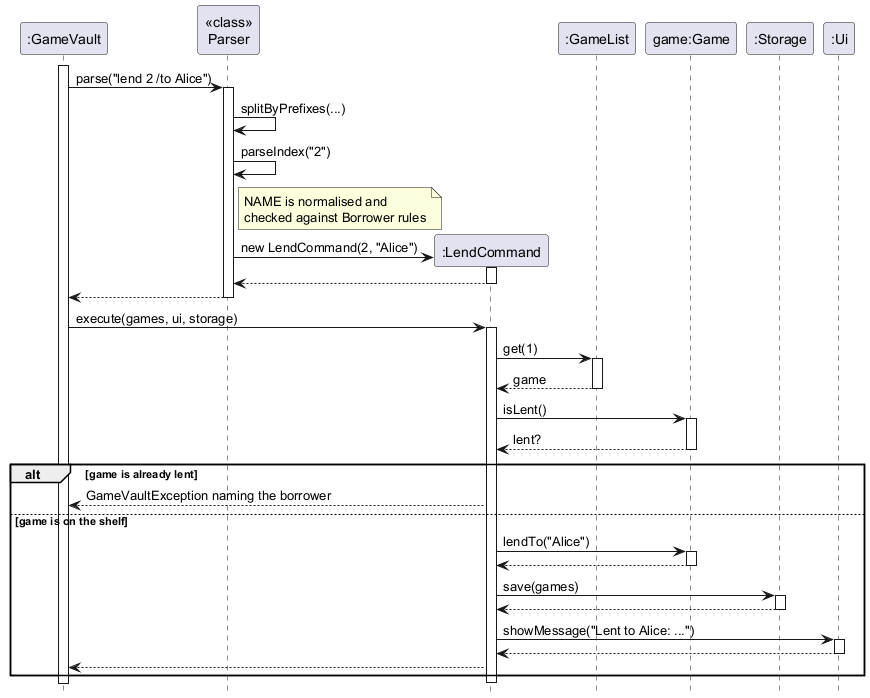

The diagram above was rendered by PlantUML. Its source (embedded in the PNG):
@startuml
' Running "lend 2 /to Alice": recording that the second game is lent to Alice
hide footbox

participant ":GameVault" as GV
participant "<<class>>\nParser" as P
participant ":LendCommand" as LC
participant ":GameList" as GL
participant "game:Game" as G
participant ":Storage" as S
participant ":Ui" as UI

activate GV
GV -> P : parse("lend 2 /to Alice")
activate P
P -> P : splitByPrefixes(...)
P -> P : parseIndex("2")
note right of P
  NAME is normalised and
  checked against Borrower rules
end note
create LC
P -> LC : new LendCommand(2, "Alice")
activate LC
LC --> P
deactivate LC
P --> GV
deactivate P

GV -> LC : execute(games, ui, storage)
activate LC
LC -> GL : get(1)
activate GL
GL --> LC : game
deactivate GL

LC -> G : isLent()
activate G
G --> LC : lent?
deactivate G

alt game is already lent
  LC --> GV : GameVaultException naming the borrower
else game is on the shelf
  LC -> G : lendTo("Alice")
  activate G
  G --> LC
  deactivate G
  LC -> S : save(games)
  activate S
  S --> LC
  deactivate S
  LC -> UI : showMessage("Lent to Alice: ...")
  activate UI
  UI --> LC
  deactivate UI
  LC --> GV
end
deactivate LC
@enduml